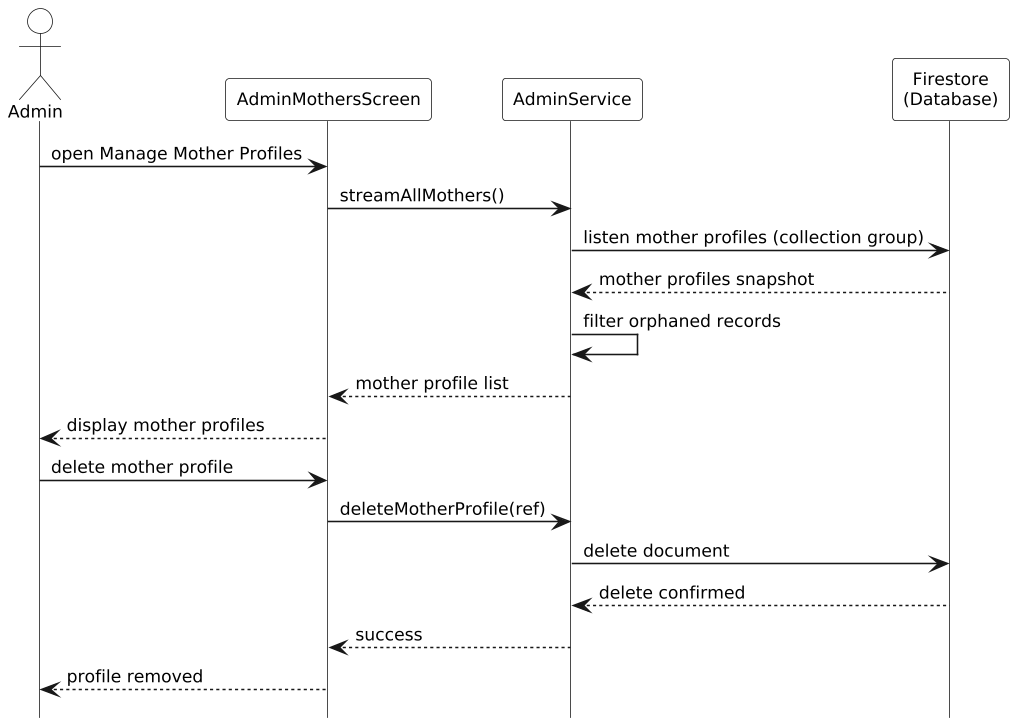

The diagram above was rendered by PlantUML. Its source (embedded in the PNG):
@startuml
hide footbox
skinparam monochrome true
skinparam shadowing false
skinparam defaultFontSize 11
skinparam ParticipantPadding 8
skinparam BoxPadding 0
skinparam LifelineStrategy solid
skinparam dpi 150
skinparam actorBackgroundColor white
skinparam participantBackgroundColor white
skinparam sequenceGroupBackgroundColor white
skinparam sequenceGroupHeaderBackgroundColor white
skinparam sequenceGroupBodyBackgroundColor transparent
skinparam backgroundColor white

actor Admin
participant AdminMothersScreen as AMS
participant AdminService as AS
participant "Firestore\n(Database)" as DB

Admin -> AMS: open Manage Mother Profiles
AMS -> AS: streamAllMothers()
AS -> DB: listen mother profiles (collection group)
DB --> AS: mother profiles snapshot
AS -> AS: filter orphaned records
AS --> AMS: mother profile list
AMS --> Admin: display mother profiles

Admin -> AMS: delete mother profile
AMS -> AS: deleteMotherProfile(ref)
AS -> DB: delete document
DB --> AS: delete confirmed
AS --> AMS: success
AMS --> Admin: profile removed
@enduml